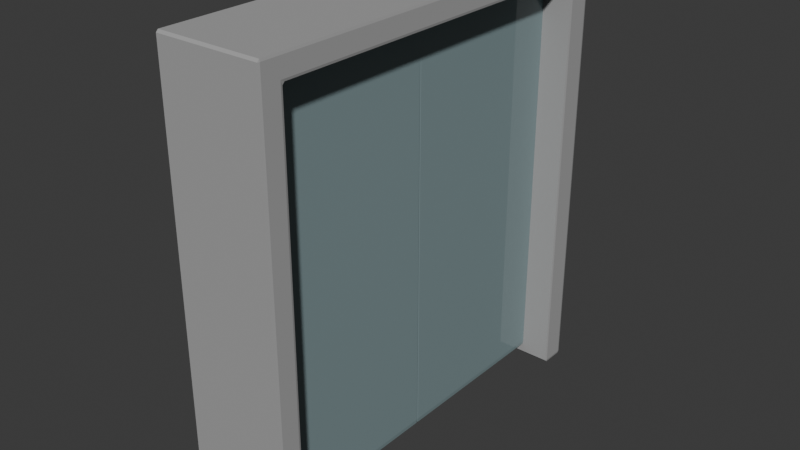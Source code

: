 # Source: Ascensor.blend  (saved by Blender 5.1.29; exported with 4.5.12 LTS)
import bpy
from mathutils import Matrix  # noqa: F401  (used for matrix-valued properties, if any)

bpy.ops.wm.read_factory_settings(use_empty=True)
scene = bpy.context.scene
scene.name = 'Scene'

# ---- collections
col_collection = bpy.data.collections.new('Collection'); scene.collection.children.link(col_collection)

# ---- materials (node trees are filled in below, after node groups)
mat_material = bpy.data.materials.new('Material')
mat_material.alpha_threshold = 0.0
mat_material.use_backface_culling_lightprobe_volume = False
mat_material.roughness = 0.5
mat_material.line_color = (0.0, 0.0, 0.0, 1.0)
mat_material_001 = bpy.data.materials.new('Material.001')

# ---- material node trees
mat_material.use_nodes = True; mat_material.node_tree.nodes.clear()
_N = mat_material.node_tree.nodes; _L = mat_material.node_tree.links
n0 = _N.new('ShaderNodeOutputMaterial'); n0.name = 'Material Output'; n0.location = (200, 100)
n1 = _N.new('ShaderNodeBsdfPrincipled'); n1.name = 'Principled BSDF'; n1.location = (-200, 100)
n1.inputs[0].default_value = (0.3696, 0.3696, 0.3696, 1.0)
n1.inputs[2].default_value = 1.0
_L.new(n1.outputs[0], n0.inputs[0])
n0.is_active_output = True
mat_material_001.use_nodes = True; mat_material_001.node_tree.nodes.clear()
_N = mat_material_001.node_tree.nodes; _L = mat_material_001.node_tree.links
n0 = _N.new('ShaderNodeBsdfPrincipled'); n0.name = 'Principled BSDF'; n0.location = (-200, 100)
n0.inputs[0].default_value = (0.2316, 0.3132, 0.3272, 1.0)
n0.inputs[2].default_value = 0.0
n1 = _N.new('ShaderNodeOutputMaterial'); n1.name = 'Material Output'; n1.location = (200, 100)
_L.new(n0.outputs[0], n1.inputs[0])
n1.is_active_output = True

# ---- world
world_world = bpy.data.worlds.new('World'); scene.world = world_world
world_world.use_nodes = True; world_world.node_tree.nodes.clear()
_N = world_world.node_tree.nodes; _L = world_world.node_tree.links
n0 = _N.new('ShaderNodeOutputWorld'); n0.name = 'World Output'; n0.location = (200, 100)
n1 = _N.new('ShaderNodeBackground'); n1.name = 'Background'; n1.location = (-200, 100)
n1.inputs[0].default_value = (0.05088, 0.05088, 0.05088, 1.0)
_L.new(n1.outputs[0], n0.inputs[0])
n0.is_active_output = True
world_world.color = (0.05088, 0.05088, 0.05088)
world_world.sun_shadow_jitter_overblur = 0.0

# ---- meshes
me_cube = bpy.data.meshes.new('Cube')
me_cube.from_pydata([(1.0, 1.0, 1.0), (1.0, 1.0, -1.0), (1.0, -1.0, 1.0), (1.0, -1.0, -1.0), (-1.0, 1.0, 1.0), (-1.0, 1.0, -1.0), (-1.0, -1.0, 1.0), (-1.0, -1.0, -1.0), (-1.0, 0.8746, 0.9014), (-1.0, -0.8943, 0.9014), (-1.0, 0.8746, -1.0), (-1.0, -0.8943, -1.0), (1.0, -0.8943, -1.0), (1.0, 0.8746, -1.0), (1.0, -0.8943, 0.9014), (1.0, 0.8746, 0.9014)], [], [(0, 4, 6, 2), (3, 2, 6, 7), (7, 6, 4, 5, 10, 8, 9, 11), (3, 7, 11, 12), (5, 1, 13, 10), (1, 0, 2, 3, 12, 14, 15, 13), (5, 4, 0, 1), (8, 15, 14, 9), (11, 9, 14, 12), (15, 8, 10, 13)])
_uv = me_cube.uv_layers.new(name='UVMap')
_uv.uv.foreach_set('vector', [0.625, 0.5, 0.875, 0.5, 0.875, 0.75, 0.625, 0.75, 0.375, 0.75, 0.625, 0.75, 0.625, 1.0, 0.375, 1.0, 0.375, 0.0, 0.625, 0.0, 0.625, 0.25, 0.375, 0.25, 0.375, 0.2343, 0.6127, 0.2343, 0.6127, 0.01322, 0.375, 0.01322, 0.375, 0.75, 0.125, 0.75, 0.125, 0.7368, 0.375, 0.7368, 0.125, 0.5, 0.375, 0.5, 0.375, 0.5157, 0.125, 0.5157, 0.375, 0.5, 0.625, 0.5, 0.625, 0.75, 0.375, 0.75, 0.375, 0.7368, 0.6127, 0.7368, 0.6127, 0.5157, 0.375, 0.5157, 0.375, 0.25, 0.625, 0.25, 0.625, 0.5, 0.375, 0.5, 0.7782, 0.5, 0.6771, 0.5, 0.6771, 0.75, 0.7782, 0.75, 0.4507, 0.9032, 0.625, 0.9032, 0.625, 0.8021, 0.4507, 0.8021, 0.625, 0.4479, 0.625, 0.3468, 0.4507, 0.3468, 0.4507, 0.4479])
me_cube.materials.append(mat_material)
me_cube.use_mirror_vertex_groups = False
me_cube.update()
me_cube_002 = bpy.data.meshes.new('Cube.002')
me_cube_002.from_pydata([(-1.0, -1.0, -1.0), (-1.0, -1.0, 1.0), (-1.0, 1.0, -1.0), (-1.0, 1.0, 1.0), (1.0, -1.0, -1.0), (1.0, -1.0, 1.0), (1.0, 1.0, -1.0), (1.0, 1.0, 1.0)], [], [(0, 1, 3, 2), (2, 3, 7, 6), (6, 7, 5, 4), (4, 5, 1, 0), (2, 6, 4, 0), (7, 3, 1, 5)])
_uv = me_cube_002.uv_layers.new(name='UVMap')
_uv.uv.foreach_set('vector', [0.375, 0.0, 0.625, 0.0, 0.625, 0.25, 0.375, 0.25, 0.375, 0.25, 0.625, 0.25, 0.625, 0.5, 0.375, 0.5, 0.375, 0.5, 0.625, 0.5, 0.625, 0.75, 0.375, 0.75, 0.375, 0.75, 0.625, 0.75, 0.625, 1.0, 0.375, 1.0, 0.125, 0.5, 0.375, 0.5, 0.375, 0.75, 0.125, 0.75, 0.625, 0.5, 0.875, 0.5, 0.875, 0.75, 0.625, 0.75])
me_cube_002.materials.append(mat_material_001)
me_cube_002.update()

# ---- objects
ob_cube = bpy.data.objects.new('Cube', me_cube)
ob_cube_001 = bpy.data.objects.new('Cube.001', me_cube_002)

# ---- transforms, parenting, visibility, modifiers, constraints
ob_cube.location = (0.0, 0.0, 0.0)
ob_cube.scale = (1.0, 4.005, 4.241)
ob_cube.lock_rotations_4d = False
ob_cube.empty_display_type = 'ARROWS'
ob_cube.lineart.crease_threshold = 0.0
_m = ob_cube.modifiers.new('Bevel', 'BEVEL')
_m.width = 0.01
_m.width_pct = 0.01
ob_cube_001.location = (0.0, 1.916, 0.0)
ob_cube_001.scale = (0.4244, 1.938, 4.016)
_m = ob_cube_001.modifiers.new('Mirror', 'MIRROR')
_m.use_axis = (False, True, False)
_m.mirror_object = ob_cube
_m = ob_cube_001.modifiers.new('Bevel', 'BEVEL')
_m.width = 0.02
_m.width_pct = 0.02

# ---- collection membership
col_collection.objects.link(ob_cube)
col_collection.objects.link(ob_cube_001)

# ---- scene / render settings (as saved in the file)
scene.frame_start = 1; scene.frame_end = 250; scene.frame_set(113)
scene.render.engine = 'BLENDER_EEVEE_NEXT'
scene.render.bake_bias = 0.0
scene.render.bake_samples = 0
scene.cycles.sampling_pattern = 'TABULATED_SOBOL'
scene.eevee.use_volume_custom_range = False
bpy.context.view_layer.update()

# ---- added for rendering (the .blend has no active camera and no usable light): camera, sun
cam_auto = bpy.data.cameras.new('AutoCamera')
cam_auto.lens = 50.0
cam_auto.sensor_width = 36.0
cam_auto.clip_end = 1000.0
ob_auto_camera = bpy.data.objects.new('AutoCamera', cam_auto)
scene.collection.objects.link(ob_auto_camera)
ob_auto_camera.location = (10.9517, -13.1421, 8.76139)
ob_auto_camera.rotation_euler = (1.09748, -7.21219e-08, 0.694738)
scene.camera = ob_auto_camera
light_auto_sun = bpy.data.lights.new('AutoSun', 'SUN')
light_auto_sun.energy = 3.0
light_auto_sun.angle = 0.0523599
ob_auto_sun = bpy.data.objects.new('AutoSun', light_auto_sun)
scene.collection.objects.link(ob_auto_sun)
ob_auto_sun.rotation_euler = (0.872665, 0.174533, 0.523599)
bpy.context.view_layer.update()
